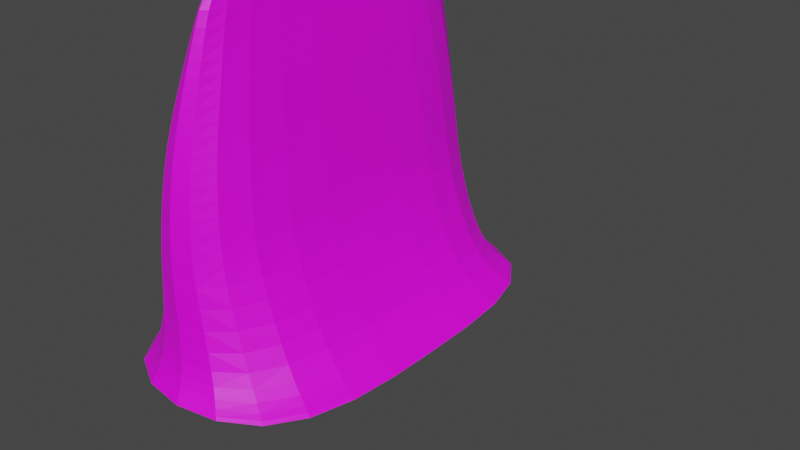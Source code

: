 # Source: Wave_w_bones2.blend  (saved by Blender 3.2.14; exported with 4.5.12 LTS)
import bpy
from mathutils import Matrix  # noqa: F401  (used for matrix-valued properties, if any)

bpy.ops.wm.read_factory_settings(use_empty=True)
scene = bpy.context.scene
scene.name = 'Scene'

# ---- collections
col_collection = bpy.data.collections.new('Collection'); scene.collection.children.link(col_collection)

# ---- images (referenced by path relative to the original .blend; pixels are not part of the script)
import os
ASSET_DIR = os.environ.get("B2B_ASSET_DIR", "")  # directory of the original .blend (textures are referenced by path, not embedded)
HERE = os.path.dirname(os.path.abspath(__file__))  # packed textures are extracted next to this script under _unpacked/

def load_image(name, relpath, width, height, colorspace="sRGB"):
    """Load a texture the original file referenced (path relative to the .blend, or extracted next to this script)."""
    p = next((c for c in (os.path.join(HERE, relpath), os.path.join(ASSET_DIR, relpath)) if relpath and os.path.exists(c)), "")
    if p:
        img = bpy.data.images.load(p, check_existing=True)
        img.name = name
    else:  # same state as the original file: an image datablock whose file is absent (Cycles renders it pink)
        img = bpy.data.images.new(name, width, height)
        img.source = "FILE"
        img.filepath = "//" + (relpath or name)
    img.colorspace_settings.name = colorspace
    return img
img_seamless_01_jpg = load_image('seamless_01.jpg', 'seamless_01.jpg', 1024, 1024, 'sRGB')

# ---- materials (node trees are filled in below, after node groups)
mat_wave = bpy.data.materials.new('Wave')
mat_wave.use_transparent_shadow = False

# ---- material node trees
mat_wave.use_nodes = True; mat_wave.node_tree.nodes.clear()

# ---- world
world_world = bpy.data.worlds.new('World'); scene.world = world_world
world_world.use_nodes = True; world_world.node_tree.nodes.clear()
_N = world_world.node_tree.nodes; _L = world_world.node_tree.links
n0 = _N.new('ShaderNodeOutputWorld'); n0.name = 'World Output'; n0.location = (300, 300)
n1 = _N.new('ShaderNodeBackground'); n1.name = 'Background'; n1.location = (10, 300)
n1.inputs[0].default_value = (0.05088, 0.05088, 0.05088, 1.0)
_L.new(n1.outputs[0], n0.inputs[0])
n0.is_active_output = True
world_world.color = (0.05088, 0.05088, 0.05088)
world_world.use_sun_shadow = False
world_world.sun_shadow_jitter_overblur = 0.0

# ---- meshes
me_cube_001 = bpy.data.meshes.new('Cube.001')
me_cube_001.from_pydata([(-1.305, -1.071, -1.0), (-1.037, -1.056, 0.2021), (-1.305, 1.071, -1.0), (-1.037, 1.056, 0.2021), (1.0, -1.073, -1.0), (0.4997, -1.061, 0.2021), (1.0, 1.073, -1.0), (0.4997, 1.061, 0.2021), (-0.77, -0.9881, 1.719), (-0.77, 0.9881, 1.719), (0.3177, 0.991, 1.719), (0.3177, -0.991, 1.719), (-0.3484, -0.8507, 3.014), (-0.3484, 0.8507, 3.014), (0.1569, 0.8514, 3.014), (0.1569, -0.8514, 3.014), (-0.1258, -0.7445, 3.748), (-0.1258, 0.7445, 3.748), (0.07768, 0.7445, 3.748), (0.07768, -0.7445, 3.748), (-1.63, -1.197, -1.297), (-1.63, 1.197, -1.297), (1.605, -1.197, -1.297), (1.605, 1.197, -1.297), (-1.305, 0.0, -1.0), (-1.037, 0.0, 0.2021), (1.0, 0.0, -1.0), (0.4997, 0.0, 0.2021), (-0.7664, 0.0, 1.719), (0.3151, 0.0, 1.719), (-0.342, 0.0, 3.014), (0.1535, 0.0, 3.014), (-0.1325, 0.0, 3.748), (0.07529, 0.0, 3.748), (-1.681, 0.0, -1.297), (1.605, 0.0, -1.297), (-1.675, 0.0, -1.33), (-1.627, -1.196, -1.33), (1.605, 1.196, -1.33), (-1.627, 1.196, -1.33), (1.605, 0.0, -1.33), (1.605, -1.196, -1.33), (0.2578, 0.9234, 2.366), (0.2578, -0.9234, 2.366), (-0.5778, -0.9219, 2.366), (-0.5778, 0.9219, 2.366), (-0.5729, 0.0, 2.366), (0.2535, 0.0, 2.366), (0.4098, -1.044, 0.9604), (-0.9047, -1.04, 0.9604), (-0.9047, 1.04, 0.9604), (0.4098, 1.044, 0.9604), (-0.9047, 0.0, 0.9604), (0.4098, 0.0, 0.9604)], [], [(24, 25, 3, 2), (2, 3, 7, 6), (26, 27, 5, 4), (4, 5, 1, 0), (2, 6, 23, 21), (49, 48, 11, 8), (47, 42, 14, 31), (51, 50, 9, 10), (53, 51, 10, 29), (52, 49, 8, 28), (31, 14, 18, 33), (46, 44, 12, 30), (44, 43, 15, 12), (42, 45, 13, 14), (33, 32, 16, 19), (30, 12, 16, 32), (12, 15, 19, 16), (14, 13, 17, 18), (22, 20, 37, 41), (24, 2, 21, 34), (26, 4, 22, 35), (4, 0, 20, 22), (6, 26, 35, 23), (0, 24, 34, 20), (34, 21, 39, 36), (13, 30, 32, 17), (18, 17, 32, 33), (45, 46, 30, 13), (15, 31, 33, 19), (50, 52, 28, 9), (48, 53, 29, 11), (43, 47, 31, 15), (6, 7, 27, 26), (0, 1, 25, 24), (36, 40, 41, 37), (39, 38, 40, 36), (21, 23, 38, 39), (35, 22, 41, 40), (23, 35, 40, 38), (20, 34, 36, 37), (11, 29, 47, 43), (9, 28, 46, 45), (10, 9, 45, 42), (8, 11, 43, 44), (28, 8, 44, 46), (29, 10, 42, 47), (5, 27, 53, 48), (3, 25, 52, 50), (25, 1, 49, 52), (27, 7, 51, 53), (7, 3, 50, 51), (1, 5, 48, 49)])
_uv = me_cube_001.uv_layers.new(name='UVMap')
_uv.uv.foreach_set('vector', [0.5362, 0.4015, 0.4091, 0.3806, 0.4201, 0.2481, 0.5213, 0.2631, 0.5213, 0.2631, 0.4201, 0.2481, 0.4274, 0.1336, 0.5272, 0.1157, 0.4763, 0.9729, 0.2726, 0.8505, 0.3472, 0.6678, 0.4921, 0.7355, 0.4921, 0.7355, 0.3472, 0.6678, 0.3903, 0.5252, 0.5187, 0.5325, 0.5213, 0.2631, 0.5272, 0.1157, 0.5579, 0.112, 0.5282, 0.2617, 0.313, 0.4856, 0.2676, 0.5984, 0.1881, 0.5291, 0.2356, 0.446, 0.1832, 0.05741, 0.2316, 0.1617, 0.1824, 0.1777, 0.1103, 0.1013, 0.3541, 0.1397, 0.3518, 0.2397, 0.2835, 0.2312, 0.2809, 0.1457, 0.3393, 0.006785, 0.3541, 0.1397, 0.2809, 0.1457, 0.2562, 0.01349, 0.3389, 0.3591, 0.313, 0.4856, 0.2356, 0.446, 0.2686, 0.3376, 0.1103, 0.1013, 0.1824, 0.1777, 0.153, 0.2135, 0.08151, 0.2391, 0.2223, 0.3177, 0.1956, 0.4042, 0.1556, 0.3624, 0.176, 0.2977, 0.1956, 0.4042, 0.1506, 0.4621, 0.1131, 0.3952, 0.1556, 0.3624, 0.2316, 0.1617, 0.2378, 0.2327, 0.192, 0.2342, 0.1824, 0.1777, 0.08151, 0.2391, 0.1305, 0.2714, 0.1271, 0.3289, 0.1102, 0.335, 0.176, 0.2977, 0.1556, 0.3624, 0.1271, 0.3289, 0.1305, 0.2714, 0.1556, 0.3624, 0.1131, 0.3952, 0.1102, 0.335, 0.1271, 0.3289, 0.1824, 0.1777, 0.192, 0.2342, 0.1582, 0.2348, 0.153, 0.2135, 0.5058, 0.7427, 0.5635, 0.531, 0.5635, 0.531, 0.5058, 0.7427, 0.5362, 0.4015, 0.5213, 0.2631, 0.5282, 0.2617, 0.6202, 0.4219, 0.4763, 0.9729, 0.4921, 0.7355, 0.5058, 0.7427, 0.6202, 0.9999, 0.4921, 0.7355, 0.5187, 0.5325, 0.5635, 0.531, 0.5058, 0.7427, 0.5272, 0.1157, 0.544, 0.003406, 0.5973, 0.02993, 0.5579, 0.112, 0.5187, 0.5325, 0.5362, 0.4015, 0.6202, 0.4219, 0.5635, 0.531, 0.6202, 0.4219, 0.5282, 0.2617, 0.5282, 0.2617, 0.6202, 0.4219, 0.192, 0.2342, 0.176, 0.2977, 0.1305, 0.2714, 0.1582, 0.2348, 0.153, 0.2135, 0.1582, 0.2348, 0.1305, 0.2714, 0.08151, 0.2391, 0.2378, 0.2327, 0.2223, 0.3177, 0.176, 0.2977, 0.192, 0.2342, 0.1131, 0.3952, 7.874e-05, 0.3759, 0.08151, 0.2391, 0.1102, 0.335, 0.3518, 0.2397, 0.3389, 0.3591, 0.2686, 0.3376, 0.2835, 0.2312, 0.2676, 0.5984, 0.1755, 0.7479, 0.07845, 0.6452, 0.1881, 0.5291, 0.1506, 0.4621, 0.03926, 0.5106, 7.874e-05, 0.3759, 0.1131, 0.3952, 0.5272, 0.1157, 0.4274, 0.1336, 0.4224, 7.874e-05, 0.544, 0.003406, 0.5187, 0.5325, 0.3903, 0.5252, 0.4091, 0.3806, 0.5362, 0.4015, 0.6202, 0.4219, 0.6202, 0.9999, 0.5058, 0.7427, 0.5635, 0.531, 0.5282, 0.2617, 0.5579, 0.112, 0.5973, 0.02993, 0.6202, 0.4219, 0.5282, 0.2617, 0.5579, 0.112, 0.5579, 0.112, 0.5282, 0.2617, 0.6202, 0.9999, 0.5058, 0.7427, 0.5058, 0.7427, 0.6202, 0.9999, 0.5579, 0.112, 0.5973, 0.02993, 0.5973, 0.02993, 0.5579, 0.112, 0.5635, 0.531, 0.6202, 0.4219, 0.6202, 0.4219, 0.5635, 0.531, 0.1881, 0.5291, 0.07845, 0.6452, 0.03926, 0.5106, 0.1506, 0.4621, 0.2835, 0.2312, 0.2686, 0.3376, 0.2223, 0.3177, 0.2378, 0.2327, 0.2809, 0.1457, 0.2835, 0.2312, 0.2378, 0.2327, 0.2316, 0.1617, 0.2356, 0.446, 0.1881, 0.5291, 0.1506, 0.4621, 0.1956, 0.4042, 0.2686, 0.3376, 0.2356, 0.446, 0.1956, 0.4042, 0.2223, 0.3177, 0.2562, 0.01349, 0.2809, 0.1457, 0.2316, 0.1617, 0.1832, 0.05741, 0.3472, 0.6678, 0.2726, 0.8505, 0.1755, 0.7479, 0.2676, 0.5984, 0.4201, 0.2481, 0.4091, 0.3806, 0.3389, 0.3591, 0.3518, 0.2397, 0.4091, 0.3806, 0.3903, 0.5252, 0.313, 0.4856, 0.3389, 0.3591, 0.4224, 7.874e-05, 0.4274, 0.1336, 0.3541, 0.1397, 0.3393, 0.006785, 0.4274, 0.1336, 0.4201, 0.2481, 0.3518, 0.2397, 0.3541, 0.1397, 0.3903, 0.5252, 0.3472, 0.6678, 0.2676, 0.5984, 0.313, 0.4856])
me_cube_001.materials.append(mat_wave)
me_cube_001.update()
arm_armature_001 = bpy.data.armatures.new('Armature.001')  # bones are not reproduced

# ---- objects
ob_cube = bpy.data.objects.new('Cube', me_cube_001)
ob_armature = bpy.data.objects.new('Armature', arm_armature_001)
_N = mat_wave.node_tree.nodes; _L = mat_wave.node_tree.links
n0 = _N.new('ShaderNodeBsdfPrincipled'); n0.name = 'Principled BSDF'; n0.location = (10, 300)
n0.distribution = 'GGX'
n0.subsurface_method = 'RANDOM_WALK_SKIN'
n0.inputs[3].default_value = 1.45
n0.inputs[27].default_value = (0.0, 0.0, 0.0, 1.0)
n0.inputs[28].default_value = 1.0
n1 = _N.new('ShaderNodeOutputMaterial'); n1.name = 'Material Output'; n1.location = (300, 300)
n2 = _N.new('ShaderNodeTexImage'); n2.name = 'Image Texture'; n2.location = (-381, 193)
n2.image = img_seamless_01_jpg
n3 = _N.new('ShaderNodeTexCoord'); n3.name = 'Texture Coordinate'; n3.location = (-883, 194)
n3.object = ob_cube
n4 = _N.new('ShaderNodeMapping'); n4.name = 'Mapping'; n4.location = (-630, 203)
n4.width = 155
n4.inputs[3].default_value = (1.0, 2.0, 1.0)
_L.new(n0.outputs[0], n1.inputs[0])
_L.new(n2.outputs[0], n0.inputs[0])
_L.new(n3.outputs[2], n4.inputs[0])
_L.new(n4.outputs[0], n2.inputs[0])
n1.is_active_output = True

# ---- transforms, parenting, visibility, modifiers, constraints
ob_cube.parent = ob_armature
ob_cube.matrix_parent_inverse = Matrix(((1.0, -0.0, 0.0, -0.0), (-0.0, 1.0, -0.0, 0.0), (0.0, -0.0, 1.0, 1.225), (-0.0, 0.0, -0.0, 1.0)))
ob_cube.location = (0.0, 0.0, 0.0)
ob_cube.scale = (1.0, 2.482, 1.0)
_vg = ob_cube.vertex_groups.new(name='Bone')
for _i, _w in zip([0, 1, 2, 3, 4, 5, 6, 7, 8, 9, 10, 11, 20, 21, 22, 23, 24, 25, 26, 27, 34, 35, 36, 37, 38, 39, 40, 41, 43, 44, 48, 49, 50, 51, 52], [0.4888, 0.2451, 0.4599, 0.2031, 0.5698, 0.4136, 0.4673, 0.1887, 0.05951, 0.03702, 0.03236, 0.06599, 0.4738, 0.4371, 0.5224, 0.4528, 0.5948, 0.1243, 0.6912, 0.05665, 0.5147, 0.5621, 0.3133, 0.4454, 0.4776, 0.4101, 0.3633, 0.4828, 0.01602, 0.01326, 0.1438, 0.1185, 0.09119, 0.08558, 0.00867]): _vg.add([_i], _w, 'REPLACE')
_vg = ob_cube.vertex_groups.new(name='Bone.001')
for _i, _w in zip([0, 1, 2, 3, 4, 5, 6, 7, 8, 9, 10, 11, 12, 13, 14, 15, 16, 17, 18, 19, 20, 21, 22, 23, 24, 25, 26, 27, 28, 31, 32, 34, 35, 36, 37, 38, 39, 40, 41, 42, 43, 44, 45, 47, 48, 49, 50, 51, 52, 53], [0.4125, 0.5537, 0.4484, 0.6079, 0.3351, 0.3633, 0.4527, 0.6392, 0.211, 0.06348, 0.2424, 0.1721, 0.0003777, 3.17e-05, 0.03927, 0.00512, 0.02013, 0.03601, 0.03739, 0.01884, 0.01609, 0.0004103, 0.008698, 0.05906, 0.3474, 0.6902, 0.2845, 0.8582, 3.428e-07, 0.0, 0.0, 0.01312, 0.04068, 0.000635, 0.003138, 0.0005322, 0.008506, 2.981e-05, 0.006365, 2.028e-06, 0.01721, 0.0002427, 0.008082, 0.0, 0.342, 0.4567, 0.5107, 0.5098, 0.157, 0.05477]): _vg.add([_i], _w, 'REPLACE')
_vg = ob_cube.vertex_groups.new(name='Bone.002')
for _i, _w in zip([0, 1, 2, 3, 4, 5, 6, 7, 8, 9, 10, 11, 12, 13, 14, 15, 16, 17, 18, 19, 20, 21, 22, 23, 24, 25, 27, 28, 29, 30, 31, 34, 35, 36, 37, 38, 39, 40, 41, 42, 43, 44, 45, 46, 47, 48, 49, 50, 51, 52, 53], [0.07297, 0.1458, 0.06146, 0.1277, 0.06809, 0.1723, 0.05391, 0.116, 0.4259, 0.403, 0.4055, 0.4645, 0.03881, 7.403e-06, 0.06974, 0.02485, 0.006422, 0.008691, 0.06941, 0.06754, 0.05265, 0.03656, 0.0006664, 0.0004915, 0.05058, 0.1708, 0.08278, 0.7722, 0.9398, 0.0, 0.0, 0.0137, 0.0, 0.0, 8.089e-06, 0.000119, 2.768e-05, 0.0, 1.829e-05, 0.0192, 0.03793, 0.002678, 0.0006474, 0.09377, 0.05327, 0.3994, 0.291, 0.2578, 0.2651, 0.7678, 0.9343]): _vg.add([_i], _w, 'REPLACE')
_vg = ob_cube.vertex_groups.new(name='Bone.003')
for _i, _w in zip([1, 3, 5, 7, 8, 9, 10, 11, 12, 13, 14, 15, 16, 17, 18, 19, 23, 27, 28, 29, 30, 31, 32, 33, 38, 42, 43, 44, 45, 46, 47, 48, 49, 50, 51, 52], [0.0442, 0.05223, 0.03675, 0.04557, 0.257, 0.2621, 0.2646, 0.2551, 0.07167, 0.0693, 6.612e-05, 0.001044, 9.082e-05, 2.269e-05, 9.962e-05, 0.01132, 0.0, 0.0, 0.1503, 0.05069, 0.0002387, 0.06011, 0.0, 0.0, 0.0, 0.5386, 0.5476, 0.5264, 0.5372, 0.7032, 0.8898, 0.09826, 0.1134, 0.1195, 0.1188, 0.02658]): _vg.add([_i], _w, 'REPLACE')
_vg = ob_cube.vertex_groups.new(name='Bone.004')
for _i, _w in zip([8, 9, 10, 11, 12, 13, 14, 15, 16, 17, 18, 19, 28, 30, 31, 32, 33, 42, 43, 44, 45, 46, 47], [0.04303, 0.04048, 0.04266, 0.03446, 0.9903, 0.9705, 0.9952, 0.9966, 0.9999, 0.998, 0.9999, 0.987, 0.01107, 0.9744, 0.9644, 0.9919, 0.9992, 0.09566, 0.08736, 0.09646, 0.09178, 0.1448, 0.05239]): _vg.add([_i], _w, 'REPLACE')
_m = ob_cube.modifiers.new('Subdivision', 'SUBSURF')
_m.levels = 5
_m = ob_cube.modifiers.new('Armature', 'ARMATURE')
_m = ob_cube.modifiers.new('Armature.001', 'ARMATURE')
_m.object = ob_armature
ob_armature.location = (0.0, 0.0, -1.225)
ob_armature.show_in_front = True

# ---- collection membership
col_collection.objects.link(ob_cube)
col_collection.objects.link(ob_armature)

# ---- scene / render settings (as saved in the file)
scene.frame_start = 1; scene.frame_end = 24; scene.frame_set(1)
scene.render.engine = 'BLENDER_EEVEE_NEXT'
scene.cycles.sampling_pattern = 'TABULATED_SOBOL'
scene.cycles.use_light_tree = False
scene.view_settings.view_transform = 'Filmic'
bpy.context.view_layer.update()

# ---- added for rendering (the .blend has no active camera and no usable light): camera, sun
cam_auto = bpy.data.cameras.new('AutoCamera')
cam_auto.lens = 50.0
cam_auto.sensor_width = 36.0
cam_auto.clip_end = 1000.0
ob_auto_camera = bpy.data.objects.new('AutoCamera', cam_auto)
scene.collection.objects.link(ob_auto_camera)
ob_auto_camera.location = (8.71117, -9.25192, 6.46166)
ob_auto_camera.rotation_euler = (1.09748, -7.21219e-08, 0.694738)
scene.camera = ob_auto_camera
light_auto_sun = bpy.data.lights.new('AutoSun', 'SUN')
light_auto_sun.energy = 3.0
light_auto_sun.angle = 0.0523599
ob_auto_sun = bpy.data.objects.new('AutoSun', light_auto_sun)
scene.collection.objects.link(ob_auto_sun)
ob_auto_sun.rotation_euler = (0.872665, 0.174533, 0.523599)
bpy.context.view_layer.update()
